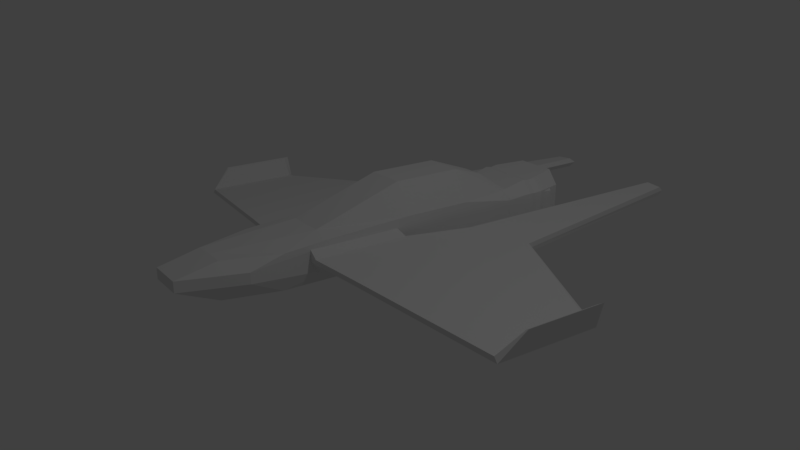 # Source: modular_ship.blend  (saved by Blender 2.78.0; exported with 4.5.12 LTS)
import bpy
from mathutils import Matrix  # noqa: F401  (used for matrix-valued properties, if any)

bpy.ops.wm.read_factory_settings(use_empty=True)
scene = bpy.context.scene
scene.name = 'Scene'

# ---- collections
col_collection_1 = bpy.data.collections.new('Collection 1'); scene.collection.children.link(col_collection_1)

# ---- materials (node trees are filled in below, after node groups)
mat_material = bpy.data.materials.new('Material')
mat_material.alpha_threshold = 0.0
mat_material.use_transparent_shadow = False
mat_material.roughness = 0.5
mat_material.line_color = (0.0, 0.0, 0.0, 1.0)

# ---- material node trees

# ---- world
world_world = bpy.data.worlds.new('World'); scene.world = world_world
world_world.color = (0.05088, 0.05088, 0.05088)
world_world.use_sun_shadow = False
world_world.sun_shadow_jitter_overblur = 0.0
world_world.cycles.sampling_method = 'MANUAL'

# ---- cameras
cam_camera = bpy.data.cameras.new('Camera')
cam_camera.clip_end = 100.0
cam_camera.lens = 35.0
cam_camera.sensor_width = 32.0
cam_camera.sensor_height = 18.0
cam_camera.ortho_scale = 7.314
cam_camera.dof.focus_distance = 0.0
cam_camera.dof.aperture_fstop = 128.0

# ---- lights
light_lamp = bpy.data.lights.new('Lamp', 'POINT')
light_lamp.transmission_factor = 0.0
light_lamp.cutoff_distance = 30.0
light_lamp.energy = 100.0
light_lamp.shadow_buffer_clip_start = 1.001
light_lamp.shadow_soft_size = 0.1
light_lamp.shadow_maximum_resolution = 0.006
light_lamp.use_absolute_resolution = True

# ---- meshes
me_cube_003 = bpy.data.meshes.new('Cube.003')
me_cube_003.from_pydata([(0.0, -0.0004935, -0.1979), (0.0, -0.0004935, 0.1785), (0.0, 0.3316, -0.2513), (0.0, 0.3316, 0.2297), (0.2696, -0.0004935, -0.196), (0.2364, 0.000596, 0.1795), (0.2918, 0.3316, -0.2488), (0.2494, 0.333, 0.231), (0.3162, 0.002039, -0.1005), (0.3155, 0.001765, 0.1016), (0.3514, 0.3348, -0.1268), (0.3504, 0.3345, 0.1314), (0.0, 0.5973, -0.2669), (0.0, 0.5973, 0.2449), (0.2158, 0.5973, -0.2642), (0.1757, 0.5987, 0.2462), (0.2721, 0.6006, -0.1207), (0.2712, 0.6002, 0.1237), (0.0, 0.5976, -0.2218), (0.0, 0.5976, 0.2017), (0.2021, 0.5976, -0.2197), (0.1689, 0.5987, 0.2028), (0.2487, 0.6002, -0.1009), (0.248, 0.6, 0.1013), (0.0, 0.4373, -0.1941), (0.0, 0.4373, 0.1752), (0.1953, 0.4373, -0.1922), (0.1664, 0.4385, 0.1761), (0.236, 0.44, -0.08866), (0.2354, 0.4397, 0.08769), (0.0, 0.7897, -0.006886)], [], [(3, 7, 15, 13), (7, 5, 9, 11), (4, 5, 1, 0), (2, 6, 4, 0), (7, 3, 1, 5), (10, 11, 9, 8), (10, 6, 14, 16), (5, 4, 8, 9), (4, 6, 10, 8), (13, 15, 21, 19), (17, 16, 22, 23), (11, 10, 16, 17), (7, 11, 17, 15), (6, 2, 12, 14), (19, 21, 27, 25), (23, 22, 28, 29), (15, 17, 23, 21), (14, 12, 18, 20), (16, 14, 20, 22), (29, 28, 30), (27, 29, 30), (21, 23, 29, 27), (20, 18, 24, 26), (22, 20, 26, 28), (25, 27, 30), (28, 26, 30), (26, 24, 30)])
me_cube_003.use_remesh_preserve_volume = False
me_cube_003.use_remesh_preserve_attributes = False
me_cube_003.use_mirror_vertex_groups = False
me_cube_003.update()
me_cube_002 = bpy.data.meshes.new('Cube.002')
me_cube_002.from_pydata([(0.3176, -0.5664, -0.09669), (0.3176, -0.5664, 0.1108), (0.3176, 0.2314, -0.09669), (0.3176, 0.2314, 0.1108), (0.3942, -0.3784, -0.03687), (0.3942, -0.3784, 0.05093), (0.3898, 0.04733, -0.03687), (0.3898, 0.04733, 0.05093), (0.7562, -0.2014, -0.03687), (0.7562, -0.2014, 0.05093), (0.7518, 0.2244, -0.03687), (0.7518, 0.2244, 0.05093)], [], [(0, 1, 3, 2), (2, 3, 7, 6), (5, 4, 8, 9), (4, 5, 1, 0), (2, 6, 4, 0), (7, 3, 1, 5), (10, 11, 9, 8), (4, 6, 10, 8), (7, 5, 9, 11), (6, 7, 11, 10)])
me_cube_002.use_remesh_preserve_volume = False
me_cube_002.use_remesh_preserve_attributes = False
me_cube_002.use_mirror_vertex_groups = False
me_cube_002.update()
me_cube_001 = bpy.data.meshes.new('Cube.001')
me_cube_001.from_pydata([(0.3192, -0.4931, -0.1), (0.3192, -0.5638, 0.1), (0.3192, 0.2265, -0.1), (0.3192, 0.2265, 0.1), (0.3956, -0.4931, -0.04049), (0.3956, -0.5638, 0.04049), (0.3729, 0.2699, -0.04049), (0.3729, 0.2699, 0.04049), (0.7784, -0.4229, -0.07399), (0.7852, -0.4935, 0.006733), (0.9797, 0.8623, -0.09216), (0.9868, 0.8624, -0.01148), (2.005, -0.2035, -0.1813), (2.064, -0.2745, -0.1083), (2.008, 0.5758, -0.1819), (2.067, 0.5548, -0.1089), (0.4874, 0.8326, -0.04911), (0.4944, 0.8326, 0.03156), (0.9582, 1.062, -0.09036), (0.9652, 1.042, -0.009674), (0.5043, 3.004, -0.05155), (0.5113, 3.004, 0.02913), (0.6456, 3.002, -0.0639), (0.6526, 3.002, 0.01677), (0.3192, -0.5638, 0.0), (0.3192, 0.2265, 0.0), (0.3729, 0.2699, 1.292e-11), (0.3956, -0.5638, 0.0), (0.4782, 3.049, -0.008641), (0.7816, -0.4936, -0.0336), (2.1, 0.5963, -0.1493), (2.096, -0.2745, -0.1486), (0.4611, 0.8327, -0.006173), (0.9618, 1.083, -0.05004), (0.6493, 3.047, -0.0236), (2.138, -0.08348, 0.05103), (2.14, 0.546, 0.05038), (2.159, 0.5875, 0.05925), (2.157, -0.0835, 0.05993)], [], [(24, 1, 3, 25), (25, 3, 7, 26), (7, 5, 9, 11), (27, 5, 1, 24), (2, 6, 4, 0), (7, 3, 1, 5), (29, 8, 12, 31), (26, 7, 17, 32), (27, 4, 8, 29), (4, 6, 10, 8), (8, 10, 14, 12), (11, 9, 13, 15), (10, 18, 14), (17, 19, 23, 21), (7, 11, 19, 17), (10, 6, 16, 18), (11, 15, 19), (30, 33, 19, 15), (28, 21, 23, 34), (32, 17, 21, 28), (18, 16, 20, 22), (33, 18, 22, 34), (19, 33, 34, 23), (16, 32, 28, 20), (20, 28, 34, 22), (14, 18, 33, 30), (14, 30, 31, 12), (5, 27, 29, 9), (6, 26, 32, 16), (9, 29, 31, 13), (4, 27, 24, 0), (2, 25, 26, 6), (0, 24, 25, 2), (30, 15, 36, 37), (36, 35, 38, 37), (31, 30, 37, 38), (13, 31, 38, 35), (15, 13, 35, 36)])
me_cube_001.materials.append(mat_material)
me_cube_001.use_remesh_preserve_volume = False
me_cube_001.use_remesh_preserve_attributes = False
me_cube_001.use_mirror_vertex_groups = False
me_cube_001.update()
me_cube = bpy.data.meshes.new('Cube')
me_cube.from_pydata([(0.3249, -0.2952, -0.05335), (0.1557, -0.8059, -0.05335), (0.0, -0.8059, -0.05335), (0.3249, -0.2952, 0.03783), (0.1557, -0.8059, 0.03783), (0.0, -0.8059, 0.03783), (0.3176, -0.01148, 0.1161), (0.0, 0.3449, 0.1782), (0.1623, -0.4619, 0.1148), (0.0, -0.4619, 0.1148), (0.2713, -0.01148, -0.1962), (0.1623, -0.4628, -0.1962), (0.0, -0.4628, -0.1962), (0.0, 0.3449, -0.1962), (0.3205, 1.102, -0.09987), (0.3205, 1.102, 0.1001), (0.3176, 1.102, 0.1784), (0.0, 1.101, 0.4293), (0.2713, 1.102, -0.1961), (0.0, 1.101, -0.1961), (0.1622, 0.3457, 0.1782), (0.1662, 1.101, 0.4292), (0.3205, 1.696, -0.09987), (0.3205, 1.696, 0.1001), (0.3176, 1.696, 0.1784), (0.0, 1.695, 0.4293), (0.2713, 1.696, -0.1961), (0.0, 1.695, -0.1961), (0.1662, 1.696, 0.4292), (0.3175, 2.188, -0.09986), (0.3175, 2.188, 0.1001), (0.2406, 2.188, 0.1784), (0.0, 2.022, 0.3166), (0.2683, 2.188, -0.1961), (0.0, 2.187, -0.1961), (0.08912, 2.023, 0.3165), (0.0, 2.187, 0.09865), (0.0, 2.187, -0.0989), (0.0, 2.187, 0.1794), (0.3176, 0.3441, 0.1437), (0.3227, 0.352, 0.1001), (0.3227, 0.36, -0.09993), (0.2713, 0.3634, -0.1962)], [(13, 42)], [(0, 1, 11, 10), (0, 3, 4, 1), (1, 4, 5, 2), (3, 40, 39, 6), (40, 3, 0, 41), (5, 4, 8, 9), (3, 6, 8, 4), (7, 9, 8, 6, 20), (10, 11, 12, 13), (1, 2, 12, 11), (10, 42, 41, 0), (10, 13, 19, 18, 42), (39, 20, 6), (20, 16, 21), (17, 7, 20, 21), (14, 18, 26, 22), (16, 15, 23, 24), (17, 21, 28, 25), (18, 19, 27, 26), (15, 14, 22, 23), (21, 16, 24, 28), (22, 26, 33, 29), (26, 27, 34, 33), (28, 24, 31, 35), (24, 23, 30, 31), (34, 37, 29, 33), (29, 37, 36, 30), (30, 36, 38, 31), (32, 35, 31, 38), (23, 22, 29, 30), (25, 28, 35, 32), (15, 16, 39, 40), (41, 14, 15, 40), (18, 14, 41, 42), (20, 39, 16)])
me_cube.materials.append(mat_material)
me_cube.use_remesh_preserve_volume = False
me_cube.use_remesh_preserve_attributes = False
me_cube.use_mirror_vertex_groups = False
me_cube.update()
me_cube_004 = bpy.data.meshes.new('Cube.004')
me_cube_004.from_pydata([(0.0, -0.0004935, -0.1979), (0.0, -0.0004935, 0.1785), (0.0, 0.2107, -0.2513), (0.0, 0.2107, 0.2297), (0.2696, -0.0004935, -0.196), (0.2364, 0.000596, 0.1795), (0.2918, 0.2107, -0.2488), (0.2494, 0.2121, 0.231), (0.3162, 0.002039, -0.1005), (0.3155, 0.001765, 0.1016), (0.3514, 0.2139, -0.1268), (0.3504, 0.2136, 0.1314), (0.325, 0.4814, 0.103), (0.3257, 0.4817, -0.1018), (0.2449, 0.4803, 0.182), (0.2785, 0.4792, -0.1985), (0.09459, 0.4792, 0.181), (0.09459, 0.4792, -0.2005), (0.309, 0.4813, 0.08684), (0.3097, 0.4815, -0.08749), (0.2409, 0.4802, 0.154), (0.2695, 0.4793, -0.1698), (0.117, 0.4793, 0.1532), (0.117, 0.4793, -0.1715), (0.2906, 0.3558, 0.06563), (0.2911, 0.3561, -0.06859), (0.2382, 0.3548, 0.1174), (0.2602, 0.3539, -0.132), (0.1428, 0.3539, 0.1167), (0.1428, 0.3539, -0.1333)], [], [(7, 5, 9, 11), (4, 5, 1, 0), (2, 6, 4, 0), (7, 3, 1, 5), (10, 11, 9, 8), (5, 4, 8, 9), (4, 6, 10, 8), (11, 10, 13, 12), (6, 2, 17, 15), (7, 11, 12, 14), (10, 6, 15, 13), (14, 12, 18, 20), (3, 7, 14, 16), (17, 2, 3, 16), (19, 21, 27, 25), (13, 15, 21, 19), (15, 17, 23, 21), (12, 13, 19, 18), (17, 16, 22, 23), (16, 14, 20, 22), (28, 26, 24, 25, 27, 29), (22, 20, 26, 28), (20, 18, 24, 26), (23, 22, 28, 29), (21, 23, 29, 27), (18, 19, 25, 24)])
me_cube_004.use_remesh_preserve_volume = False
me_cube_004.use_remesh_preserve_attributes = False
me_cube_004.use_mirror_vertex_groups = False
me_cube_004.update()

# ---- objects
ob_engine_1 = bpy.data.objects.new('Engine 1', me_cube_003)
ob_wings_2 = bpy.data.objects.new('Wings 2', me_cube_002)
ob_wings_1 = bpy.data.objects.new('Wings 1', me_cube_001)
ob_body = bpy.data.objects.new('Body', me_cube)
ob_lamp = bpy.data.objects.new('Lamp', light_lamp)
ob_camera = bpy.data.objects.new('Camera', cam_camera)
ob_engine_2 = bpy.data.objects.new('Engine 2', me_cube_004)

# ---- transforms, parenting, visibility, modifiers, constraints
ob_engine_1.location = (0.0008734, 1.368, 0.0)
ob_engine_1.hide_viewport = True
ob_engine_1.lineart.crease_threshold = 0.0
_m = ob_engine_1.modifiers.new('Mirror', 'MIRROR')
_m.use_clip = True
ob_wings_2.location = (0.0008734, -0.05323, 0.0)
ob_wings_2.hide_viewport = True
ob_wings_2.hide_render = True
ob_wings_2.lineart.crease_threshold = 0.0
_m = ob_wings_2.modifiers.new('Mirror', 'MIRROR')
ob_wings_1.location = (0.0008734, -0.05323, 0.0)
ob_wings_1.lineart.crease_threshold = 0.0
_m = ob_wings_1.modifiers.new('Mirror', 'MIRROR')
ob_body.location = (0.0, -0.819, 0.0)
ob_body.lock_rotations_4d = False
ob_body.empty_display_type = 'ARROWS'
ob_body.lineart.crease_threshold = 0.0
_m = ob_body.modifiers.new('Mirror', 'MIRROR')
_m.use_clip = True
ob_lamp.location = (4.076, 1.005, 5.904)
ob_lamp.rotation_euler = (0.6503, 0.05522, 1.866)
ob_lamp.lock_rotations_4d = False
ob_lamp.empty_display_type = 'ARROWS'
ob_lamp.color = (0.0, 0.0, 0.0, 0.0)
ob_lamp.lineart.crease_threshold = 0.0
ob_camera.location = (5.631, -3.569, 2.504)
ob_camera.rotation_euler = (1.22, -4.936e-06, 0.9537)
ob_camera.lock_rotations_4d = False
ob_camera.empty_display_type = 'ARROWS'
ob_camera.color = (0.0, 0.0, 0.0, 0.0)
ob_camera.display_type = 'WIRE'
ob_camera.lineart.crease_threshold = 0.0
ob_engine_2.location = (0.0008734, 1.368, 0.0)
ob_engine_2.lineart.crease_threshold = 0.0
_m = ob_engine_2.modifiers.new('Mirror', 'MIRROR')
_m.use_clip = True

# ---- collection membership
col_collection_1.objects.link(ob_engine_1)
col_collection_1.objects.link(ob_wings_2)
col_collection_1.objects.link(ob_wings_1)
col_collection_1.objects.link(ob_body)
col_collection_1.objects.link(ob_lamp)
col_collection_1.objects.link(ob_camera)
col_collection_1.objects.link(ob_engine_2)

# ---- scene / render settings (as saved in the file)
scene.camera = ob_camera
scene.frame_start = 1; scene.frame_end = 250; scene.frame_set(1)
scene.render.engine = 'BLENDER_EEVEE_NEXT'
scene.render.resolution_percentage = 50
scene.render.dither_intensity = 0.0
scene.cycles.use_denoising = False
scene.cycles.samples = 128
scene.cycles.sampling_pattern = 'TABULATED_SOBOL'
scene.cycles.light_sampling_threshold = 0.0
scene.cycles.use_adaptive_sampling = False
scene.cycles.use_light_tree = False
scene.cycles.blur_glossy = 0.0
scene.cycles.sample_clamp_indirect = 0.0
scene.view_settings.view_transform = 'Standard'
bpy.context.view_layer.update()
